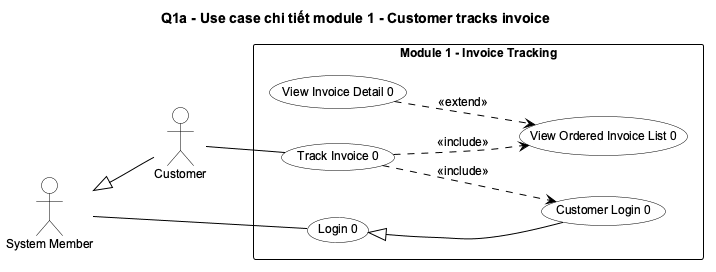

The diagram above was rendered by PlantUML. Its source (embedded in the PNG):
@startuml
!include _style.iuml
left to right direction
title Q1a - Use case chi tiết module 1 - Customer tracks invoice

actor "System Member" as Member
actor Customer
Customer -up-|> Member
rectangle "Module 1 - Invoice Tracking" {
  usecase "Login 0" as Login
  usecase "Customer Login 0" as CLogin
  usecase "Track Invoice 0" as Track
  usecase "View Ordered Invoice List 0" as List
  usecase "View Invoice Detail 0" as Detail
}
Member -- Login
Customer -- Track
CLogin -up-|> Login
Track ..> CLogin : <<include>>
Track ..> List : <<include>>
Detail ..> List : <<extend>>
@enduml